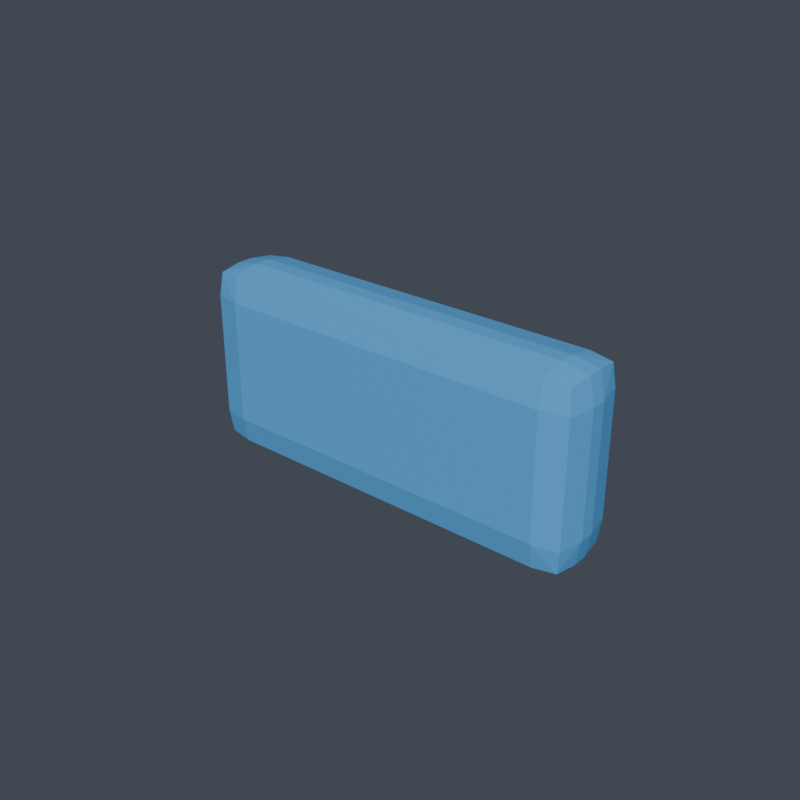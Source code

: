 # Source: waist__belt_buckle__driver_lo.blend  (saved by Blender 5.1.30; exported with 4.5.12 LTS)
import bpy
from mathutils import Matrix  # noqa: F401  (used for matrix-valued properties, if any)

bpy.ops.wm.read_factory_settings(use_empty=True)
scene = bpy.context.scene
scene.name = 'Scene'

# ---- collections
col_vrm_body_proxy = bpy.data.collections.new('vrm_body_proxy'); scene.collection.children.link(col_vrm_body_proxy)
col_review_rig = bpy.data.collections.new('review_rig'); scene.collection.children.link(col_review_rig)
col_armor_active = bpy.data.collections.new('armor_active'); scene.collection.children.link(col_armor_active)
col_build_armor_back__rear_core_v001 = bpy.data.collections.new('build_armor_back__rear_core_v001'); scene.collection.children.link(col_build_armor_back__rear_core_v001)
col_build_armor_back__scapula_shell_v001 = bpy.data.collections.new('build_armor_back__scapula_shell_v001'); scene.collection.children.link(col_build_armor_back__scapula_shell_v001)
col_build_armor_back__spine_ridge_v001 = bpy.data.collections.new('build_armor_back__spine_ridge_v001'); scene.collection.children.link(col_build_armor_back__spine_ridge_v001)
col_build_armor_chest__broad_guard_v001 = bpy.data.collections.new('build_armor_chest__broad_guard_v001'); scene.collection.children.link(col_build_armor_chest__broad_guard_v001)
col_build_armor_chest__split_rib_v001 = bpy.data.collections.new('build_armor_chest__split_rib_v001'); scene.collection.children.link(col_build_armor_chest__split_rib_v001)
col_build_armor_chest__v_core_v001 = bpy.data.collections.new('build_armor_chest__v_core_v001'); scene.collection.children.link(col_build_armor_chest__v_core_v001)
col_build_armor_helmet__crest_guardian_v001 = bpy.data.collections.new('build_armor_helmet__crest_guardian_v001'); scene.collection.children.link(col_build_armor_helmet__crest_guardian_v001)
col_build_armor_helmet__heroic_face_v001 = bpy.data.collections.new('build_armor_helmet__heroic_face_v001'); scene.collection.children.link(col_build_armor_helmet__heroic_face_v001)
col_build_armor_helmet__sleek_visor_v001 = bpy.data.collections.new('build_armor_helmet__sleek_visor_v001'); scene.collection.children.link(col_build_armor_helmet__sleek_visor_v001)
col_build_armor_left_boot__ankle_cuff_v001 = bpy.data.collections.new('build_armor_left_boot__ankle_cuff_v001'); scene.collection.children.link(col_build_armor_left_boot__ankle_cuff_v001)
col_build_armor_left_boot__heel_guard_v001 = bpy.data.collections.new('build_armor_left_boot__heel_guard_v001'); scene.collection.children.link(col_build_armor_left_boot__heel_guard_v001)
col_build_armor_left_boot__toe_hero_v001 = bpy.data.collections.new('build_armor_left_boot__toe_hero_v001'); scene.collection.children.link(col_build_armor_left_boot__toe_hero_v001)
col_build_armor_left_shin__knee_trim_v001 = bpy.data.collections.new('build_armor_left_shin__knee_trim_v001'); scene.collection.children.link(col_build_armor_left_shin__knee_trim_v001)
col_build_armor_left_shin__shin_spike_v001 = bpy.data.collections.new('build_armor_left_shin__shin_spike_v001'); scene.collection.children.link(col_build_armor_left_shin__shin_spike_v001)
col_build_armor_left_shin__stream_shin_v001 = bpy.data.collections.new('build_armor_left_shin__stream_shin_v001'); scene.collection.children.link(col_build_armor_left_shin__stream_shin_v001)
col_build_armor_left_shoulder__heavy_guard_v001 = bpy.data.collections.new('build_armor_left_shoulder__heavy_guard_v001'); scene.collection.children.link(col_build_armor_left_shoulder__heavy_guard_v001)
col_build_armor_left_shoulder__sleek_cap_v001 = bpy.data.collections.new('build_armor_left_shoulder__sleek_cap_v001'); scene.collection.children.link(col_build_armor_left_shoulder__sleek_cap_v001)
col_build_armor_left_shoulder__winged_fin_v001 = bpy.data.collections.new('build_armor_left_shoulder__winged_fin_v001'); scene.collection.children.link(col_build_armor_left_shoulder__winged_fin_v001)
col_build_armor_waist__hero_buckle_v001 = bpy.data.collections.new('build_armor_waist__hero_buckle_v001'); scene.collection.children.link(col_build_armor_waist__hero_buckle_v001)
col_build_armor_waist__side_clip_v001 = bpy.data.collections.new('build_armor_waist__side_clip_v001'); scene.collection.children.link(col_build_armor_waist__side_clip_v001)
col_build_armor_waist__wrap_belt_v001 = bpy.data.collections.new('build_armor_waist__wrap_belt_v001'); scene.collection.children.link(col_build_armor_waist__wrap_belt_v001)
col_build_topping_back_rear_core_compact_core_v001 = bpy.data.collections.new('build_topping_back_rear_core_compact_core_v001'); scene.collection.children.link(col_build_topping_back_rear_core_compact_core_v001)
col_build_topping_back_spine_ridge_compact_ridge_v001 = bpy.data.collections.new('build_topping_back_spine_ridge_compact_ridge_v001'); scene.collection.children.link(col_build_topping_back_spine_ridge_compact_ridge_v001)
col_build_topping_chest_chest_core_hero_v_v001 = bpy.data.collections.new('build_topping_chest_chest_core_hero_v_v001'); scene.collection.children.link(col_build_topping_chest_chest_core_hero_v_v001)
col_build_topping_chest_rib_trim_rib_stripe_v001 = bpy.data.collections.new('build_topping_chest_rib_trim_rib_stripe_v001'); scene.collection.children.link(col_build_topping_chest_rib_trim_rib_stripe_v001)
col_build_topping_helmet_crest_short_crest_v001 = bpy.data.collections.new('build_topping_helmet_crest_short_crest_v001'); scene.collection.children.link(col_build_topping_helmet_crest_short_crest_v001)
col_build_topping_helmet_visor_trim_slit_glow_v001 = bpy.data.collections.new('build_topping_helmet_visor_trim_slit_glow_v001'); scene.collection.children.link(col_build_topping_helmet_visor_trim_slit_glow_v001)
col_build_topping_left_shin_ankle_cuff_trim_cuff_v001 = bpy.data.collections.new('build_topping_left_shin_ankle_cuff_trim_cuff_v001'); scene.collection.children.link(col_build_topping_left_shin_ankle_cuff_trim_cuff_v001)
col_build_topping_left_shin_shin_spike_narrow_spike_v001 = bpy.data.collections.new('build_topping_left_shin_shin_spike_narrow_spike_v001'); scene.collection.children.link(col_build_topping_left_shin_shin_spike_narrow_spike_v001)
col_build_topping_left_shoulder_edge_trim_lip_v001 = bpy.data.collections.new('build_topping_left_shoulder_edge_trim_lip_v001'); scene.collection.children.link(col_build_topping_left_shoulder_edge_trim_lip_v001)
col_build_topping_left_shoulder_shoulder_fin_winged_v001 = bpy.data.collections.new('build_topping_left_shoulder_shoulder_fin_winged_v001'); scene.collection.children.link(col_build_topping_left_shoulder_shoulder_fin_winged_v001)
col_build_topping_right_shin_ankle_cuff_trim_cuff_v001 = bpy.data.collections.new('build_topping_right_shin_ankle_cuff_trim_cuff_v001'); scene.collection.children.link(col_build_topping_right_shin_ankle_cuff_trim_cuff_v001)
col_build_topping_right_shin_shin_spike_narrow_spike_v001 = bpy.data.collections.new('build_topping_right_shin_shin_spike_narrow_spike_v001'); scene.collection.children.link(col_build_topping_right_shin_shin_spike_narrow_spike_v001)
col_build_topping_right_shoulder_edge_trim_lip_v001 = bpy.data.collections.new('build_topping_right_shoulder_edge_trim_lip_v001'); scene.collection.children.link(col_build_topping_right_shoulder_edge_trim_lip_v001)
col_build_topping_right_shoulder_shoulder_fin_winged_v001 = bpy.data.collections.new('build_topping_right_shoulder_shoulder_fin_winged_v001'); scene.collection.children.link(col_build_topping_right_shoulder_shoulder_fin_winged_v001)
col_build_topping_waist_belt_buckle_driver_lo_v001 = bpy.data.collections.new('build_topping_waist_belt_buckle_driver_lo_v001'); scene.collection.children.link(col_build_topping_waist_belt_buckle_driver_lo_v001)
col_build_topping_waist_side_clip_runner_clip_v001 = bpy.data.collections.new('build_topping_waist_side_clip_runner_clip_v001'); scene.collection.children.link(col_build_topping_waist_side_clip_runner_clip_v001)

# ---- materials (node trees are filled in below, after node groups)
mat_armor_accent = bpy.data.materials.new('armor_accent')

# ---- material node trees
mat_armor_accent.use_nodes = True; mat_armor_accent.node_tree.nodes.clear()
_N = mat_armor_accent.node_tree.nodes; _L = mat_armor_accent.node_tree.links
n0 = _N.new('ShaderNodeOutputMaterial'); n0.name = 'マテリアル出力'; n0.location = (0, 0)
n1 = _N.new('ShaderNodeBsdfPrincipled'); n1.name = 'プリンシプルBSDF'; n1.location = (0, 0)
n1.inputs[0].default_value = (0.1059, 0.4353, 0.8784, 1.0)
_L.new(n1.outputs[0], n0.inputs[0])
n0.is_active_output = True

# ---- world
world_world = bpy.data.worlds.new('World'); scene.world = world_world
world_world.use_nodes = True; world_world.node_tree.nodes.clear()
_N = world_world.node_tree.nodes; _L = world_world.node_tree.links
n0 = _N.new('ShaderNodeOutputWorld'); n0.name = 'World Output'; n0.location = (200, 100)
n1 = _N.new('ShaderNodeBackground'); n1.name = 'Background'; n1.location = (-200, 100)
n1.inputs[0].default_value = (0.06, 0.07, 0.09, 1.0)
_L.new(n1.outputs[0], n0.inputs[0])
n0.is_active_output = True
world_world.color = (0.05088, 0.05088, 0.05088)
world_world.sun_shadow_jitter_overblur = 0.0

# ---- meshes
me_armor_topping_waist_belt_buckle_driver_lo_v001_v001 = bpy.data.meshes.new('armor_topping_waist_belt_buckle_driver_lo_v001_v001')
me_armor_topping_waist_belt_buckle_driver_lo_v001_v001.from_pydata([(-0.055, -0.0675, -0.02), (-0.055, -0.0775, -0.03), (-0.065, -0.0775, -0.02), (-0.055, -0.06913, -0.02837), (-0.06254, -0.06996, -0.02754), (-0.06337, -0.0775, -0.02837), (-0.06337, -0.06913, -0.02), (-0.055, -0.0825, -0.03), (-0.055, -0.0925, -0.02), (-0.065, -0.0825, -0.02), (-0.055, -0.09087, -0.02837), (-0.06254, -0.09004, -0.02754), (-0.06337, -0.09087, -0.02), (-0.06337, -0.0825, -0.02837), (-0.055, -0.0675, 0.02), (-0.065, -0.0775, 0.02), (-0.055, -0.0775, 0.03), (-0.06337, -0.06913, 0.02), (-0.06254, -0.06996, 0.02754), (-0.06337, -0.0775, 0.02837), (-0.055, -0.06913, 0.02837), (-0.055, -0.0925, 0.02), (-0.055, -0.0825, 0.03), (-0.065, -0.0825, 0.02), (-0.055, -0.09087, 0.02837), (-0.06254, -0.09004, 0.02754), (-0.06337, -0.0825, 0.02837), (-0.06337, -0.09087, 0.02), (0.055, -0.0675, -0.02), (0.065, -0.0775, -0.02), (0.055, -0.0775, -0.03), (0.06337, -0.06913, -0.02), (0.06254, -0.06996, -0.02754), (0.06337, -0.0775, -0.02837), (0.055, -0.06913, -0.02837), (0.055, -0.0925, -0.02), (0.055, -0.0825, -0.03), (0.065, -0.0825, -0.02), (0.055, -0.09087, -0.02837), (0.06254, -0.09004, -0.02754), (0.06337, -0.0825, -0.02837), (0.06337, -0.09087, -0.02), (0.055, -0.0675, 0.02), (0.055, -0.0775, 0.03), (0.065, -0.0775, 0.02), (0.055, -0.06913, 0.02837), (0.06254, -0.06996, 0.02754), (0.06337, -0.0775, 0.02837), (0.06337, -0.06913, 0.02), (0.055, -0.0925, 0.02), (0.065, -0.0825, 0.02), (0.055, -0.0825, 0.03), (0.06337, -0.09087, 0.02), (0.06254, -0.09004, 0.02754), (0.06337, -0.0825, 0.02837), (0.055, -0.09087, 0.02837)], [], [(0, 3, 4, 6), (1, 5, 4, 3), (2, 6, 4, 5), (7, 10, 11, 13), (8, 12, 11, 10), (9, 13, 11, 12), (14, 17, 18, 20), (15, 19, 18, 17), (16, 20, 18, 19), (21, 24, 25, 27), (22, 26, 25, 24), (23, 27, 25, 26), (28, 31, 32, 34), (29, 33, 32, 31), (30, 34, 32, 33), (35, 38, 39, 41), (36, 40, 39, 38), (37, 41, 39, 40), (42, 45, 46, 48), (43, 47, 46, 45), (44, 48, 46, 47), (49, 52, 53, 55), (50, 54, 53, 52), (51, 55, 53, 54), (14, 0, 6, 17), (17, 6, 2, 15), (1, 7, 13, 5), (5, 13, 9, 2), (8, 21, 27, 12), (12, 27, 23, 9), (22, 16, 19, 26), (26, 19, 15, 23), (42, 14, 20, 45), (45, 20, 16, 43), (21, 49, 55, 24), (24, 55, 51, 22), (50, 44, 47, 54), (54, 47, 43, 51), (28, 42, 48, 31), (31, 48, 44, 29), (49, 35, 41, 52), (52, 41, 37, 50), (36, 30, 33, 40), (40, 33, 29, 37), (0, 28, 34, 3), (3, 34, 30, 1), (35, 8, 10, 38), (38, 10, 7, 36), (14, 42, 28, 0), (2, 9, 23, 15), (30, 36, 7, 1), (49, 21, 8, 35), (16, 22, 51, 43), (44, 50, 37, 29)])
_uv = me_armor_topping_waist_belt_buckle_driver_lo_v001_v001.uv_layers.new(name='UVマップ')
_uv.uv.foreach_set('vector', [0.664, 0.7416, 0.7162, 0.7416, 0.7111, 0.7886, 0.664, 0.7938, 0.8048, 0.05482, 0.8048, 0.002588, 0.8519, 0.007763, 0.857, 0.05482, 0.9456, 0.3049, 0.9978, 0.3049, 0.9927, 0.3519, 0.9456, 0.3571, 0.7736, 0.05482, 0.7214, 0.05482, 0.7265, 0.007763, 0.7736, 0.002588, 0.05515, 0.7416, 0.05515, 0.7938, 0.00809, 0.7886, 0.002915, 0.7416, 0.9144, 0.3049, 0.9144, 0.3571, 0.8673, 0.3519, 0.8622, 0.3049, 0.4143, 0.7416, 0.4143, 0.7938, 0.3672, 0.7886, 0.3621, 0.7416, 0.9456, 0.05515, 0.9456, 0.002915, 0.9927, 0.00809, 0.9978, 0.05515, 0.7416, 0.8511, 0.7416, 0.7989, 0.7886, 0.8041, 0.7938, 0.8511, 0.3049, 0.7416, 0.3571, 0.7416, 0.3519, 0.7886, 0.3049, 0.7938, 0.7416, 0.8824, 0.7938, 0.8824, 0.7886, 0.9294, 0.7416, 0.9346, 0.9144, 0.05515, 0.8622, 0.05515, 0.8673, 0.00809, 0.9144, 0.002915, 0.664, 0.05482, 0.664, 0.002588, 0.7111, 0.007763, 0.7162, 0.05482, 0.9456, 0.4184, 0.9456, 0.3661, 0.9927, 0.3713, 0.9978, 0.4184, 0.8048, 0.7416, 0.857, 0.7416, 0.8519, 0.7886, 0.8048, 0.7938, 0.05515, 0.05482, 0.002915, 0.05482, 0.00809, 0.007763, 0.05515, 0.002588, 0.7736, 0.7416, 0.7736, 0.7938, 0.7265, 0.7886, 0.7214, 0.7416, 0.9144, 0.4184, 0.8622, 0.4184, 0.8673, 0.3713, 0.9144, 0.3661, 0.4143, 0.05482, 0.3621, 0.05482, 0.3672, 0.007763, 0.4143, 0.002588, 0.05482, 0.8511, 0.002588, 0.8511, 0.007763, 0.8041, 0.05482, 0.7989, 0.9456, 0.6681, 0.9978, 0.6681, 0.9927, 0.7152, 0.9456, 0.7203, 0.3049, 0.05482, 0.3049, 0.002588, 0.3519, 0.007763, 0.3571, 0.05482, 0.9144, 0.6681, 0.9144, 0.7203, 0.8673, 0.7152, 0.8622, 0.6681, 0.05482, 0.8824, 0.05482, 0.9346, 0.007763, 0.9294, 0.002588, 0.8824, 0.4143, 0.7416, 0.664, 0.7416, 0.664, 0.7938, 0.4143, 0.7938, 0.9978, 0.05515, 0.9978, 0.3049, 0.9456, 0.3049, 0.9456, 0.05515, 0.8048, 0.05482, 0.7736, 0.05482, 0.7736, 0.002588, 0.8048, 0.002588, 0.9456, 0.3571, 0.9144, 0.3571, 0.9144, 0.3049, 0.9456, 0.3049, 0.05515, 0.7416, 0.3049, 0.7416, 0.3049, 0.7938, 0.05515, 0.7938, 0.8622, 0.3049, 0.8622, 0.05515, 0.9144, 0.05515, 0.9144, 0.3049, 0.7416, 0.8824, 0.7416, 0.8511, 0.7938, 0.8511, 0.7938, 0.8824, 0.9144, 0.002915, 0.9456, 0.002915, 0.9456, 0.05515, 0.9144, 0.05515, 0.4143, 0.05482, 0.4143, 0.7416, 0.3621, 0.7416, 0.3621, 0.05482, 0.05482, 0.7989, 0.7416, 0.7989, 0.7416, 0.8511, 0.05482, 0.8511, 0.3049, 0.7416, 0.3049, 0.05482, 0.3571, 0.05482, 0.3571, 0.7416, 0.7416, 0.9346, 0.05482, 0.9346, 0.05482, 0.8824, 0.7416, 0.8824, 0.9144, 0.6681, 0.9456, 0.6681, 0.9456, 0.7203, 0.9144, 0.7203, 0.002588, 0.8824, 0.002588, 0.8511, 0.05482, 0.8511, 0.05482, 0.8824, 0.664, 0.05482, 0.4143, 0.05482, 0.4143, 0.002588, 0.664, 0.002588, 0.9978, 0.4184, 0.9978, 0.6681, 0.9456, 0.6681, 0.9456, 0.4184, 0.3049, 0.05482, 0.05515, 0.05482, 0.05515, 0.002588, 0.3049, 0.002588, 0.8622, 0.6681, 0.8622, 0.4184, 0.9144, 0.4184, 0.9144, 0.6681, 0.7736, 0.7416, 0.8048, 0.7416, 0.8048, 0.7938, 0.7736, 0.7938, 0.9144, 0.3661, 0.9456, 0.3661, 0.9456, 0.4184, 0.9144, 0.4184, 0.664, 0.7416, 0.664, 0.05482, 0.7162, 0.05482, 0.7162, 0.7416, 0.857, 0.05482, 0.857, 0.7416, 0.8048, 0.7416, 0.8048, 0.05482, 0.05515, 0.05482, 0.05515, 0.7416, 0.002915, 0.7416, 0.002915, 0.05482, 0.7214, 0.7416, 0.7214, 0.05482, 0.7736, 0.05482, 0.7736, 0.7416, 0.4143, 0.7416, 0.4143, 0.05482, 0.664, 0.05482, 0.664, 0.7416, 0.9456, 0.3049, 0.9144, 0.3049, 0.9144, 0.05515, 0.9456, 0.05515, 0.8048, 0.7416, 0.7736, 0.7416, 0.7736, 0.05482, 0.8048, 0.05482, 0.3049, 0.05482, 0.3049, 0.7416, 0.05515, 0.7416, 0.05515, 0.05482, 0.7416, 0.8511, 0.7416, 0.8824, 0.05482, 0.8824, 0.05482, 0.8511, 0.9456, 0.6681, 0.9144, 0.6681, 0.9144, 0.4184, 0.9456, 0.4184])
me_armor_topping_waist_belt_buckle_driver_lo_v001_v001.materials.append(mat_armor_accent)
me_armor_topping_waist_belt_buckle_driver_lo_v001_v001.update()

# ---- objects
ob_armor_topping_waist_belt_buckle_driver_lo_v001_v001 = bpy.data.objects.new('armor_topping_waist_belt_buckle_driver_lo_v001_v001', me_armor_topping_waist_belt_buckle_driver_lo_v001_v001)

# ---- transforms, parenting, visibility, modifiers, constraints
ob_armor_topping_waist_belt_buckle_driver_lo_v001_v001.location = (0.0, 0.0, 0.0)

# ---- collection membership
col_build_topping_waist_belt_buckle_driver_lo_v001.objects.link(ob_armor_topping_waist_belt_buckle_driver_lo_v001_v001)

# ---- scene / render settings (as saved in the file)
scene.frame_start = 1; scene.frame_end = 250; scene.frame_set(1)
scene.render.engine = 'BLENDER_EEVEE_NEXT'
scene.render.resolution_x = 1024
scene.render.resolution_y = 1024
scene.render.bake_bias = 0.0
scene.render.bake_samples = 0
scene.cycles.sampling_pattern = 'TABULATED_SOBOL'
scene.eevee.use_volume_custom_range = False
bpy.context.view_layer.update()

# ---- added for rendering (the .blend has no active camera and no usable light): camera, sun
cam_auto = bpy.data.cameras.new('AutoCamera')
cam_auto.lens = 50.0
cam_auto.sensor_width = 36.0
cam_auto.clip_end = 1000.0
ob_auto_camera = bpy.data.objects.new('AutoCamera', cam_auto)
scene.collection.objects.link(ob_auto_camera)
ob_auto_camera.location = (0.185045, -0.302054, 0.148036)
ob_auto_camera.rotation_euler = (1.09748, -7.21219e-08, 0.694738)
scene.camera = ob_auto_camera
light_auto_sun = bpy.data.lights.new('AutoSun', 'SUN')
light_auto_sun.energy = 3.0
light_auto_sun.angle = 0.0523599
ob_auto_sun = bpy.data.objects.new('AutoSun', light_auto_sun)
scene.collection.objects.link(ob_auto_sun)
ob_auto_sun.rotation_euler = (0.872665, 0.174533, 0.523599)
bpy.context.view_layer.update()
